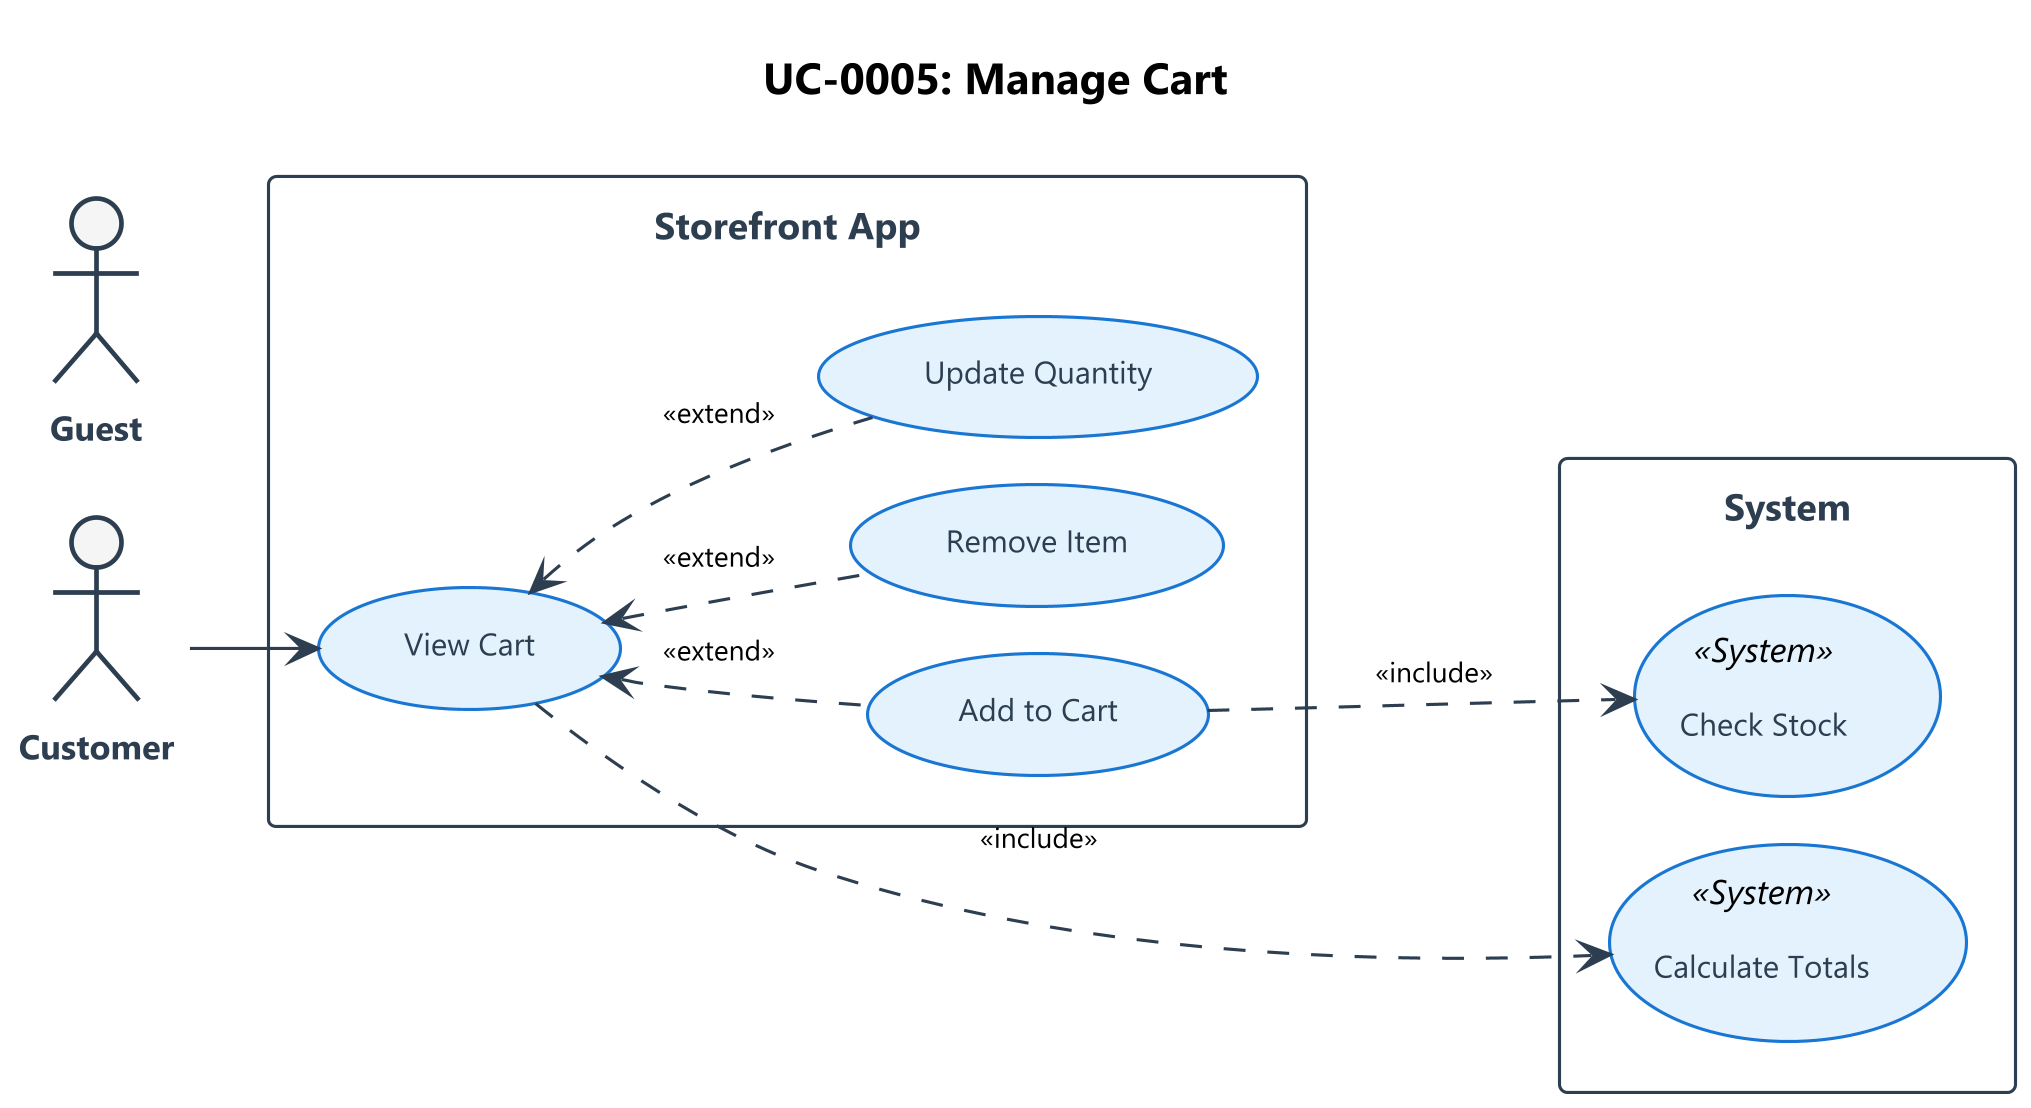

The diagram above was rendered by PlantUML. Its source (embedded in the PNG):
@startuml
!include ../_shared/styles.iuml
title UC-0005: Manage Cart

actor "Customer" as Customer
actor "Guest" as Guest

rectangle "Storefront App" {
    usecase "Add to Cart" as Add
    usecase "Remove Item" as Remove
    usecase "Update Quantity" as Update
    usecase "View Cart" as View
}

rectangle "System" {
    usecase "Check Stock" as Stock <<System>>
    usecase "Calculate Totals" as Calc <<System>>
}

Customer --> View
View <.. Add : <<extend>>
View <.. Remove : <<extend>>
View <.. Update : <<extend>>

Add ..> Stock : <<include>>
View ..> Calc : <<include>>

@enduml